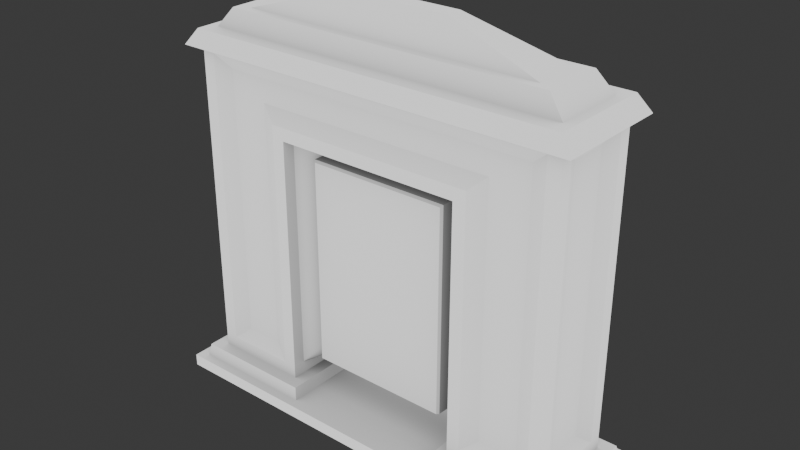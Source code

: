 # Source: BibleStone.blend  (saved by Blender 4.2.66; exported with 4.5.12 LTS)
import bpy
from mathutils import Matrix  # noqa: F401  (used for matrix-valued properties, if any)

bpy.ops.wm.read_factory_settings(use_empty=True)
scene = bpy.context.scene
scene.name = 'Scene'

# ---- collections
col_collection = bpy.data.collections.new('Collection'); scene.collection.children.link(col_collection)

# ---- images (referenced by path relative to the original .blend; pixels are not part of the script)
import os
ASSET_DIR = os.environ.get("B2B_ASSET_DIR", "")  # directory of the original .blend (textures are referenced by path, not embedded)
HERE = os.path.dirname(os.path.abspath(__file__))  # packed textures are extracted next to this script under _unpacked/

def load_image(name, relpath, width, height, colorspace="sRGB"):
    """Load a texture the original file referenced (path relative to the .blend, or extracted next to this script)."""
    p = next((c for c in (os.path.join(HERE, relpath), os.path.join(ASSET_DIR, relpath)) if relpath and os.path.exists(c)), "")
    if p:
        img = bpy.data.images.load(p, check_existing=True)
        img.name = name
    else:  # same state as the original file: an image datablock whose file is absent (Cycles renders it pink)
        img = bpy.data.images.new(name, width, height)
        img.source = "FILE"
        img.filepath = "//" + (relpath or name)
    img.colorspace_settings.name = colorspace
    return img
img_biblestone_ao = load_image('BibleStone_AO', 'textures/BibleStone_AO.png', 1024, 1024, 'sRGB')

# ---- materials (node trees are filled in below, after node groups)
mat_material_001 = bpy.data.materials.new('Material.001')

# ---- material node trees
mat_material_001.use_nodes = True; mat_material_001.node_tree.nodes.clear()
_N = mat_material_001.node_tree.nodes; _L = mat_material_001.node_tree.links
n0 = _N.new('ShaderNodeOutputMaterial'); n0.name = 'Material Output'; n0.location = (300, 300)
n1 = _N.new('ShaderNodeTexImage'); n1.name = 'Image Texture'; n1.location = (-511, 365)
n1.image = img_biblestone_ao
n2 = _N.new('ShaderNodeAmbientOcclusion'); n2.name = 'Ambient Occlusion'; n2.location = (-63, 395)
n2.samples = 64
n2.inputs[1].default_value = 3.0
_L.new(n2.outputs[0], n0.inputs[0])
n0.is_active_output = True

# ---- world
world_world = bpy.data.worlds.new('World'); scene.world = world_world
world_world.use_nodes = True; world_world.node_tree.nodes.clear()
_N = world_world.node_tree.nodes; _L = world_world.node_tree.links
n0 = _N.new('ShaderNodeOutputWorld'); n0.name = 'World Output'; n0.location = (300, 300)
n1 = _N.new('ShaderNodeBackground'); n1.name = 'Background'; n1.location = (10, 300)
n1.inputs[0].default_value = (0.05088, 0.05088, 0.05088, 1.0)
_L.new(n1.outputs[0], n0.inputs[0])
n0.is_active_output = True
world_world.color = (0.05088, 0.05088, 0.05088)
world_world.sun_shadow_jitter_overblur = 0.0

# ---- meshes
me_mesh = bpy.data.meshes.new('Mesh')
me_mesh.from_pydata([(0.0, -0.8326, 4.718e-08), (2.337, -0.698, 0.2784), (2.472, -0.8326, 4.718e-08), (0.9412, -0.698, 0.2784), (0.0, -0.8326, 0.1379), (0.915, -0.7242, 0.1374), (2.363, -0.7242, 0.1374), (2.472, -0.8326, 0.1379), (2.196, -0.5568, 0.2784), (1.082, -0.5568, 0.2784), (2.196, -0.5568, 4.054), (1.23, -0.5568, 0.4263), (2.048, -0.5568, 0.4263), (2.048, -0.5568, 3.906), (2.196, -0.4089, 0.4263), (2.196, -0.4089, 3.906), (1.082, -0.4089, 0.4263), (1.417, -0.4769, 0.5759), (1.861, -0.4769, 0.5759), (1.861, -0.4769, 3.756), (2.116, -0.2221, 0.5759), (2.116, -0.2221, 3.756), (0.8328, -0.2221, 0.5759), (1.082, -0.5568, 3.175), (1.082, -0.4089, 3.175), (0.8328, -0.2221, 2.984), (0.0, -0.5568, 4.054), (0.0, -0.5568, 3.175), (0.0, -0.5568, 3.906), (0.0, -0.5568, 3.323), (1.23, -0.5568, 3.323), (0.0, 0.0, 4.718e-08), (2.472, 0.0, 4.718e-08), (0.9412, 0.0, 0.2784), (2.337, 0.0, 0.2784), (2.472, 0.0, 0.1379), (2.363, 0.0, 0.1374), (0.0, 0.0, 0.1379), (0.915, 0.0, 0.1374), (1.082, 0.0, 0.2784), (2.196, 0.0, 0.2784), (2.196, 0.0, 3.906), (2.196, 0.0, 0.4263), (2.196, 0.0, 4.054), (1.082, 0.0, 0.4263), (2.116, 0.0, 0.5759), (2.116, 0.0, 3.756), (0.0, -0.4769, 3.756), (1.417, -0.4769, 3.487), (0.0, -0.4769, 3.487), (0.0, -0.387, 0.5759), (0.0, 0.0, 0.5759), (0.0, -0.387, 2.107), (0.0, 0.0, 2.107), (0.0, -0.387, 2.107), (0.0, 0.0, 2.107), (0.0, -0.409, 3.175), (0.0, -0.217, 2.984), (0.8328, -0.217, 2.984), (0.8532, 0.0, 0.5636), (0.8089, 0.0, 0.5759), (0.8328, -0.3632, 0.5759), (0.8089, -0.387, 0.5759), (0.8089, -0.387, 2.96), (0.8328, -0.3632, 2.984), (0.0, -0.387, 2.96), (0.0, -0.3632, 2.984), (2.344, -0.6805, 3.97), (0.0, -0.6805, 3.97), (2.344, 0.0, 3.97), (2.207, -0.6065, 4.155), (0.0, -0.6065, 4.155), (2.207, 0.0, 4.155), (2.098, -0.4268, 4.155), (0.0, -0.4268, 4.155), (2.098, 0.0, 4.155), (1.914, -0.3662, 4.377), (0.0, -0.3662, 4.377), (1.914, 0.0, 4.377), (1.755, -0.2645, 4.377), (0.0, -0.2645, 4.377), (1.755, 0.0, 4.377), (0.6334, -0.09543, 4.718), (0.0, -0.09543, 4.718), (0.6334, 0.0, 4.718), (0.0, 0.0, 4.718)], [], [(5, 6, 1, 3), (31, 32, 2, 0), (38, 5, 3, 33), (2, 7, 4, 0), (5, 38, 37, 4, 7, 35, 36, 6), (32, 35, 7, 2), (12, 13, 19, 18), (18, 19, 47, 49, 48, 17), (11, 12, 18, 17), (30, 11, 17, 48), (15, 14, 20, 21), (16, 24, 25, 22), (9, 23, 24, 16, 44, 39), (66, 64, 58, 57), (20, 45, 46, 21), (30, 48, 49, 29), (13, 12, 11, 30, 29, 27, 23, 9, 8, 10, 26, 28), (14, 42, 45, 20), (0, 4, 37, 31), (3, 1, 34, 40, 8, 9, 39, 33), (6, 36, 34, 1), (24, 56, 57, 58, 25), (15, 41, 43, 10, 8, 40, 42, 14), (15, 21, 46, 41), (61, 22, 25, 64), (63, 65, 54, 52, 50, 62), (51, 50, 52, 53), (53, 52, 54, 55), (44, 16, 22, 61, 59), (19, 13, 28, 47), (56, 24, 23, 27), (62, 60, 59, 61), (61, 64, 63, 62), (64, 66, 65, 63), (60, 62, 50, 51), (26, 10, 67, 68), (10, 43, 69, 67), (68, 67, 70, 71), (67, 69, 72, 70), (71, 70, 73, 74), (70, 72, 75, 73), (74, 73, 76, 77), (73, 75, 78, 76), (77, 76, 79, 80), (76, 78, 81, 79), (80, 79, 82, 83), (79, 81, 84, 82), (85, 83, 82, 84)])
_uv = me_mesh.uv_layers.new(name='UVMap')
_uv.uv.foreach_set('vector', [0.3338, 0.6312, 0.3338, 0.8757, 0.3096, 0.8713, 0.3096, 0.6356, 0.7464, -2.256e-09, 0.7464, 0.4085, 0.6058, 0.4086, 0.6058, 5.672e-05, 0.8644, 0.7333, 0.8644, 0.8555, 0.8404, 0.8511, 0.8404, 0.7333, 0.9769, 0.4086, 1.0, 0.4086, 1.0, 0.8258, 0.9769, 0.8258, 0.5875, 0.1544, 0.4653, 0.1544, 0.4653, 4.036e-09, 0.6058, 4.621e-07, 0.6058, 0.417, 0.4653, 0.417, 0.4653, 0.3987, 0.5875, 0.3987, 0.4418, 0.7774, 0.4186, 0.7773, 0.4186, 0.6371, 0.4418, 0.6372, 0.02496, 0.6065, 0.02496, 0.02472, 0.05649, 0.04789, 0.05649, 0.5796, 0.05649, 0.5796, 0.05649, 0.04789, 0.3706, 0.04789, 0.3706, 0.0929, 0.1315, 0.0929, 0.1315, 0.5796, 0.163, 0.6065, 0.02496, 0.6065, 0.05649, 0.5796, 0.1315, 0.5796, 0.163, 0.1223, 0.163, 0.6065, 0.1315, 0.5796, 0.1315, 0.0929, 0.4404, 0.025, 0.4404, 0.612, 0.4081, 0.5864, 0.4081, 0.04988, 0.9022, 0.8681, 0.9022, 0.4086, 0.9443, 0.4362, 0.9443, 0.8388, 0.7464, 0.8969, 0.7464, 0.4086, 0.7714, 0.4086, 0.7714, 0.872, 0.8404, 0.872, 0.8404, 0.8969, 0.3953, 0.6371, 0.3953, 0.7776, 0.3706, 0.7776, 0.3706, 0.6371, 0.4081, 0.5864, 0.3706, 0.5865, 0.3706, 0.04996, 0.4081, 0.04988, 0.163, 0.1223, 0.1315, 0.0929, 0.3706, 0.0929, 0.3706, 0.1223, 0.02496, 0.02472, 0.02496, 0.6065, 0.163, 0.6065, 0.163, 0.1223, 0.3706, 0.1223, 0.3706, 0.147, 0.188, 0.147, 0.188, 0.6312, 0.0, 0.6312, 0.0, 0.0, 0.3706, 0.0, 0.3706, 0.02473, 0.4404, 0.612, 0.3715, 0.6122, 0.3706, 0.5865, 0.4081, 0.5864, 0.3953, 0.6371, 0.4186, 0.6371, 0.4186, 0.7776, 0.3953, 0.7776, 0.1178, 0.6312, 0.1178, 0.8667, 6.775e-09, 0.8667, 6.379e-09, 0.8429, 0.09398, 0.8429, 0.09398, 0.655, 3.755e-09, 0.655, 3.358e-09, 0.6312, 0.3577, 0.7473, 0.3577, 0.8693, 0.3338, 0.8695, 0.3338, 0.752, 0.2771, 0.8101, 0.2771, 0.6312, 0.3096, 0.6377, 0.3096, 0.7754, 0.3087, 0.7754, 0.4404, 0.025, 0.3715, 0.02514, 0.3715, 0.0001929, 0.4653, 0.0, 0.4653, 0.6369, 0.3715, 0.6371, 0.3715, 0.6122, 0.4404, 0.612, 0.4404, 0.025, 0.4081, 0.04988, 0.3706, 0.04996, 0.3715, 0.02514, 0.6039, 0.8231, 0.5802, 0.8232, 0.5802, 0.417, 0.6039, 0.417, 0.6099, 0.4131, 0.7464, 0.4131, 0.7464, 0.5557, 0.7464, 0.5557, 0.7464, 0.8117, 0.6099, 0.8117, 0.1831, 0.8894, 0.1178, 0.8894, 0.1178, 0.6312, 0.1831, 0.6312, 0.6039, 0.417, 0.6039, 0.417, 0.6039, 0.417, 0.6039, 0.417, 0.2521, 0.8152, 0.1831, 0.8152, 0.2146, 0.7689, 0.1908, 0.7689, 0.2521, 0.7727, 0.05649, 0.04789, 0.02496, 0.02472, 0.3706, 0.02473, 0.3706, 0.04789, 0.2771, 0.6312, 0.2771, 0.8101, 0.2521, 0.8101, 0.2521, 0.6312, 0.1868, 0.7649, 0.2521, 0.7649, 0.2521, 0.7727, 0.1908, 0.7689, 0.6058, 0.8111, 0.6058, 0.4086, 0.6099, 0.4131, 0.6099, 0.8117, 0.6058, 0.4086, 0.7464, 0.4086, 0.7464, 0.4131, 0.6099, 0.4131, 0.2521, 0.7649, 0.1868, 0.7649, 0.1868, 0.6312, 0.2521, 0.6312, 0.4863, 0.417, 0.4862, 0.7799, 0.4653, 0.8073, 0.4655, 0.4198, 0.4862, 0.7799, 0.5802, 0.7799, 0.5802, 0.8073, 0.4653, 0.8073, 0.9769, 0.4086, 0.9769, 0.8042, 0.9443, 0.7811, 0.9443, 0.4086, 0.3657, 0.6312, 0.3657, 0.7458, 0.3338, 0.7473, 0.3338, 0.6452, 0.8487, 9.686e-08, 0.8487, 0.3723, 0.8184, 0.3539, 0.8184, -2.27e-09, 0.8487, 0.3723, 0.7464, 0.3723, 0.7464, 0.3539, 0.8184, 0.3539, 0.9483, -1.417e-08, 0.9483, 0.3541, 0.9098, 0.323, 0.9098, -1.669e-08, 0.457, 0.7774, 0.457, 0.8493, 0.4186, 0.8513, 0.4186, 0.7896, 0.9022, 0.4105, 0.9022, 0.7333, 0.885, 0.7066, 0.885, 0.4105, 0.9022, 0.7333, 0.8404, 0.7333, 0.8404, 0.7066, 0.885, 0.7066, 0.9098, 3.901e-09, 0.9098, 0.2963, 0.8487, 0.1069, 0.8487, 3.646e-10, 0.885, 0.7066, 0.8404, 0.7066, 0.8404, 0.5155, 0.8565, 0.5155, 0.8404, 0.4086, 0.8565, 0.4086, 0.8565, 0.5155, 0.8404, 0.5155])
me_mesh.materials.append(mat_material_001)
me_mesh.update()

# ---- objects
ob_cube = bpy.data.objects.new('Cube', me_mesh)

# ---- transforms, parenting, visibility, modifiers, constraints
ob_cube.location = (0.0, 0.0, 0.0)
_m = ob_cube.modifiers.new('Mirror', 'MIRROR')
_m.use_axis = (True, True, False)
_m.use_clip = True

# ---- collection membership
col_collection.objects.link(ob_cube)

# ---- scene / render settings (as saved in the file)
scene.frame_start = 1; scene.frame_end = 250; scene.frame_set(1)
scene.render.engine = 'CYCLES'
scene.cycles.bake_type = 'AO'
bpy.context.view_layer.update()

# ---- added for rendering (the .blend has no active camera and no usable light): camera, sun
cam_auto = bpy.data.cameras.new('AutoCamera')
cam_auto.lens = 50.0
cam_auto.sensor_width = 36.0
cam_auto.clip_end = 1000.0
ob_auto_camera = bpy.data.objects.new('AutoCamera', cam_auto)
scene.collection.objects.link(ob_auto_camera)
ob_auto_camera.location = (6.5078, -7.80936, 7.56539)
ob_auto_camera.rotation_euler = (1.09748, -7.21219e-08, 0.694738)
scene.camera = ob_auto_camera
light_auto_sun = bpy.data.lights.new('AutoSun', 'SUN')
light_auto_sun.energy = 3.0
light_auto_sun.angle = 0.0523599
ob_auto_sun = bpy.data.objects.new('AutoSun', light_auto_sun)
scene.collection.objects.link(ob_auto_sun)
ob_auto_sun.rotation_euler = (0.872665, 0.174533, 0.523599)
bpy.context.view_layer.update()
